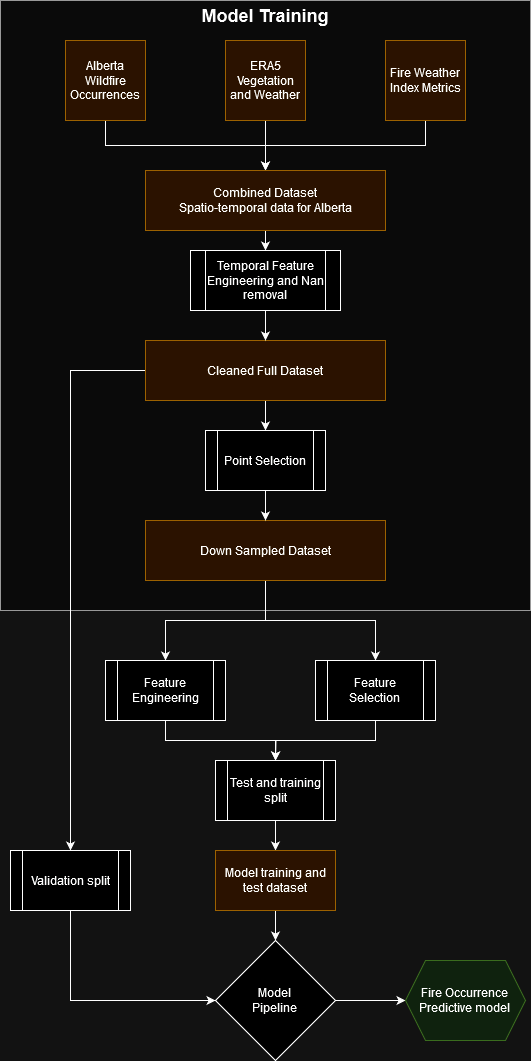

The diagram above was exported from draw.io. Its source (the exported page's mxGraphModel, read from the mxfile embedded in the PNG):
<mxGraphModel dx="1434" dy="782" grid="1" gridSize="10" guides="1" tooltips="1" connect="1" arrows="1" fold="1" page="1" pageScale="1" pageWidth="827" pageHeight="1169" math="0" shadow="0">
  <root>
    <mxCell id="WIyWlLk6GJQsqaUBKTNV-0" />
    <mxCell id="WIyWlLk6GJQsqaUBKTNV-1" parent="WIyWlLk6GJQsqaUBKTNV-0" />
    <mxCell id="97xT0ggvRBtEBwQdMPPD-28" value="" style="rounded=0;whiteSpace=wrap;html=1;fillColor=#f5f5f5;fontColor=#333333;strokeColor=#666666;" parent="WIyWlLk6GJQsqaUBKTNV-1" vertex="1">
      <mxGeometry x="95" y="40" width="530" height="610" as="geometry" />
    </mxCell>
    <mxCell id="97xT0ggvRBtEBwQdMPPD-6" style="edgeStyle=orthogonalEdgeStyle;rounded=0;orthogonalLoop=1;jettySize=auto;html=1;exitX=0.5;exitY=1;exitDx=0;exitDy=0;" parent="WIyWlLk6GJQsqaUBKTNV-1" source="97xT0ggvRBtEBwQdMPPD-1" target="97xT0ggvRBtEBwQdMPPD-5" edge="1">
      <mxGeometry relative="1" as="geometry" />
    </mxCell>
    <mxCell id="97xT0ggvRBtEBwQdMPPD-1" value="Alberta Wildfire Occurrences" style="whiteSpace=wrap;html=1;aspect=fixed;fillColor=#ffe6cc;strokeColor=#d79b00;" parent="WIyWlLk6GJQsqaUBKTNV-1" vertex="1">
      <mxGeometry x="160" y="80" width="80" height="80" as="geometry" />
    </mxCell>
    <mxCell id="97xT0ggvRBtEBwQdMPPD-7" style="edgeStyle=orthogonalEdgeStyle;rounded=0;orthogonalLoop=1;jettySize=auto;html=1;exitX=0.5;exitY=1;exitDx=0;exitDy=0;" parent="WIyWlLk6GJQsqaUBKTNV-1" source="97xT0ggvRBtEBwQdMPPD-2" edge="1">
      <mxGeometry relative="1" as="geometry">
        <mxPoint x="360" y="220" as="targetPoint" />
      </mxGeometry>
    </mxCell>
    <mxCell id="97xT0ggvRBtEBwQdMPPD-2" value="ERA5 Vegetation and Weather" style="whiteSpace=wrap;html=1;aspect=fixed;fillColor=#ffe6cc;strokeColor=#d79b00;" parent="WIyWlLk6GJQsqaUBKTNV-1" vertex="1">
      <mxGeometry x="320" y="80" width="80" height="80" as="geometry" />
    </mxCell>
    <mxCell id="97xT0ggvRBtEBwQdMPPD-8" style="edgeStyle=orthogonalEdgeStyle;rounded=0;orthogonalLoop=1;jettySize=auto;html=1;exitX=0.5;exitY=1;exitDx=0;exitDy=0;entryX=0.5;entryY=0;entryDx=0;entryDy=0;" parent="WIyWlLk6GJQsqaUBKTNV-1" source="97xT0ggvRBtEBwQdMPPD-3" target="97xT0ggvRBtEBwQdMPPD-5" edge="1">
      <mxGeometry relative="1" as="geometry" />
    </mxCell>
    <mxCell id="97xT0ggvRBtEBwQdMPPD-3" value="Fire Weather Index Metrics" style="whiteSpace=wrap;html=1;aspect=fixed;fillColor=#ffe6cc;strokeColor=#d79b00;" parent="WIyWlLk6GJQsqaUBKTNV-1" vertex="1">
      <mxGeometry x="480" y="80" width="80" height="80" as="geometry" />
    </mxCell>
    <mxCell id="97xT0ggvRBtEBwQdMPPD-23" style="edgeStyle=orthogonalEdgeStyle;rounded=0;orthogonalLoop=1;jettySize=auto;html=1;exitX=0.5;exitY=1;exitDx=0;exitDy=0;entryX=0.5;entryY=0;entryDx=0;entryDy=0;" parent="WIyWlLk6GJQsqaUBKTNV-1" source="97xT0ggvRBtEBwQdMPPD-5" target="97xT0ggvRBtEBwQdMPPD-22" edge="1">
      <mxGeometry relative="1" as="geometry" />
    </mxCell>
    <mxCell id="97xT0ggvRBtEBwQdMPPD-5" value="&lt;div&gt;Combined Dataset&lt;/div&gt;&lt;div&gt;Spatio-temporal data for Alberta&lt;/div&gt;" style="rounded=0;whiteSpace=wrap;html=1;fillColor=#ffe6cc;strokeColor=#d79b00;" parent="WIyWlLk6GJQsqaUBKTNV-1" vertex="1">
      <mxGeometry x="240" y="210" width="240" height="60" as="geometry" />
    </mxCell>
    <mxCell id="97xT0ggvRBtEBwQdMPPD-26" style="edgeStyle=orthogonalEdgeStyle;rounded=0;orthogonalLoop=1;jettySize=auto;html=1;exitX=0.5;exitY=1;exitDx=0;exitDy=0;entryX=0.5;entryY=0;entryDx=0;entryDy=0;" parent="WIyWlLk6GJQsqaUBKTNV-1" source="97xT0ggvRBtEBwQdMPPD-9" target="97xT0ggvRBtEBwQdMPPD-25" edge="1">
      <mxGeometry relative="1" as="geometry" />
    </mxCell>
    <mxCell id="97xT0ggvRBtEBwQdMPPD-62" style="edgeStyle=orthogonalEdgeStyle;rounded=0;orthogonalLoop=1;jettySize=auto;html=1;exitX=0;exitY=0.5;exitDx=0;exitDy=0;entryX=0.5;entryY=0;entryDx=0;entryDy=0;" parent="WIyWlLk6GJQsqaUBKTNV-1" source="97xT0ggvRBtEBwQdMPPD-9" target="97xT0ggvRBtEBwQdMPPD-58" edge="1">
      <mxGeometry relative="1" as="geometry" />
    </mxCell>
    <mxCell id="97xT0ggvRBtEBwQdMPPD-9" value="Cleaned Full Dataset" style="rounded=0;whiteSpace=wrap;html=1;fillColor=#ffe6cc;strokeColor=#d79b00;" parent="WIyWlLk6GJQsqaUBKTNV-1" vertex="1">
      <mxGeometry x="240" y="380" width="240" height="60" as="geometry" />
    </mxCell>
    <mxCell id="97xT0ggvRBtEBwQdMPPD-39" style="edgeStyle=orthogonalEdgeStyle;rounded=0;orthogonalLoop=1;jettySize=auto;html=1;exitX=0.5;exitY=1;exitDx=0;exitDy=0;entryX=0.5;entryY=0;entryDx=0;entryDy=0;" parent="WIyWlLk6GJQsqaUBKTNV-1" source="97xT0ggvRBtEBwQdMPPD-11" target="97xT0ggvRBtEBwQdMPPD-35" edge="1">
      <mxGeometry relative="1" as="geometry" />
    </mxCell>
    <mxCell id="97xT0ggvRBtEBwQdMPPD-40" style="edgeStyle=orthogonalEdgeStyle;rounded=0;orthogonalLoop=1;jettySize=auto;html=1;exitX=0.5;exitY=1;exitDx=0;exitDy=0;entryX=0.5;entryY=0;entryDx=0;entryDy=0;" parent="WIyWlLk6GJQsqaUBKTNV-1" source="97xT0ggvRBtEBwQdMPPD-11" target="97xT0ggvRBtEBwQdMPPD-36" edge="1">
      <mxGeometry relative="1" as="geometry" />
    </mxCell>
    <mxCell id="97xT0ggvRBtEBwQdMPPD-11" value="&lt;div&gt;Down Sampled Dataset&lt;/div&gt;" style="rounded=0;whiteSpace=wrap;html=1;fillColor=#ffe6cc;strokeColor=#d79b00;" parent="WIyWlLk6GJQsqaUBKTNV-1" vertex="1">
      <mxGeometry x="240" y="560" width="240" height="60" as="geometry" />
    </mxCell>
    <mxCell id="97xT0ggvRBtEBwQdMPPD-24" style="edgeStyle=orthogonalEdgeStyle;rounded=0;orthogonalLoop=1;jettySize=auto;html=1;exitX=0.5;exitY=1;exitDx=0;exitDy=0;entryX=0.5;entryY=0;entryDx=0;entryDy=0;" parent="WIyWlLk6GJQsqaUBKTNV-1" source="97xT0ggvRBtEBwQdMPPD-22" target="97xT0ggvRBtEBwQdMPPD-9" edge="1">
      <mxGeometry relative="1" as="geometry" />
    </mxCell>
    <mxCell id="97xT0ggvRBtEBwQdMPPD-22" value="Temporal Feature Engineering and Nan removal" style="shape=process;whiteSpace=wrap;html=1;backgroundOutline=1;" parent="WIyWlLk6GJQsqaUBKTNV-1" vertex="1">
      <mxGeometry x="285" y="290" width="150" height="60" as="geometry" />
    </mxCell>
    <mxCell id="97xT0ggvRBtEBwQdMPPD-27" style="edgeStyle=orthogonalEdgeStyle;rounded=0;orthogonalLoop=1;jettySize=auto;html=1;exitX=0.5;exitY=1;exitDx=0;exitDy=0;" parent="WIyWlLk6GJQsqaUBKTNV-1" source="97xT0ggvRBtEBwQdMPPD-25" target="97xT0ggvRBtEBwQdMPPD-11" edge="1">
      <mxGeometry relative="1" as="geometry" />
    </mxCell>
    <mxCell id="97xT0ggvRBtEBwQdMPPD-25" value="Point Selection" style="shape=process;whiteSpace=wrap;html=1;backgroundOutline=1;" parent="WIyWlLk6GJQsqaUBKTNV-1" vertex="1">
      <mxGeometry x="300" y="470" width="120" height="60" as="geometry" />
    </mxCell>
    <mxCell id="97xT0ggvRBtEBwQdMPPD-33" value="&lt;font style=&quot;font-size: 18px;&quot;&gt;&lt;b&gt;Model Training&lt;br&gt;&lt;/b&gt;&lt;/font&gt;" style="text;html=1;align=center;verticalAlign=middle;whiteSpace=wrap;rounded=0;" parent="WIyWlLk6GJQsqaUBKTNV-1" vertex="1">
      <mxGeometry x="105" y="40" width="510" height="30" as="geometry" />
    </mxCell>
    <mxCell id="97xT0ggvRBtEBwQdMPPD-43" style="edgeStyle=orthogonalEdgeStyle;rounded=0;orthogonalLoop=1;jettySize=auto;html=1;exitX=0.5;exitY=1;exitDx=0;exitDy=0;entryX=0.5;entryY=0;entryDx=0;entryDy=0;" parent="WIyWlLk6GJQsqaUBKTNV-1" source="97xT0ggvRBtEBwQdMPPD-35" target="97xT0ggvRBtEBwQdMPPD-42" edge="1">
      <mxGeometry relative="1" as="geometry" />
    </mxCell>
    <mxCell id="97xT0ggvRBtEBwQdMPPD-35" value="Feature Engineering" style="shape=process;whiteSpace=wrap;html=1;backgroundOutline=1;" parent="WIyWlLk6GJQsqaUBKTNV-1" vertex="1">
      <mxGeometry x="200" y="700" width="120" height="60" as="geometry" />
    </mxCell>
    <mxCell id="97xT0ggvRBtEBwQdMPPD-44" style="edgeStyle=orthogonalEdgeStyle;rounded=0;orthogonalLoop=1;jettySize=auto;html=1;exitX=0.5;exitY=1;exitDx=0;exitDy=0;" parent="WIyWlLk6GJQsqaUBKTNV-1" source="97xT0ggvRBtEBwQdMPPD-36" edge="1">
      <mxGeometry relative="1" as="geometry">
        <mxPoint x="370" y="800" as="targetPoint" />
      </mxGeometry>
    </mxCell>
    <mxCell id="97xT0ggvRBtEBwQdMPPD-36" value="&lt;div&gt;Feature Selection&lt;br&gt;&lt;/div&gt;" style="shape=process;whiteSpace=wrap;html=1;backgroundOutline=1;" parent="WIyWlLk6GJQsqaUBKTNV-1" vertex="1">
      <mxGeometry x="410" y="700" width="120" height="60" as="geometry" />
    </mxCell>
    <mxCell id="97xT0ggvRBtEBwQdMPPD-46" style="edgeStyle=orthogonalEdgeStyle;rounded=0;orthogonalLoop=1;jettySize=auto;html=1;exitX=0.5;exitY=1;exitDx=0;exitDy=0;entryX=0.5;entryY=0;entryDx=0;entryDy=0;" parent="WIyWlLk6GJQsqaUBKTNV-1" source="97xT0ggvRBtEBwQdMPPD-42" target="97xT0ggvRBtEBwQdMPPD-45" edge="1">
      <mxGeometry relative="1" as="geometry" />
    </mxCell>
    <mxCell id="97xT0ggvRBtEBwQdMPPD-42" value="Test and training split" style="shape=process;whiteSpace=wrap;html=1;backgroundOutline=1;" parent="WIyWlLk6GJQsqaUBKTNV-1" vertex="1">
      <mxGeometry x="310" y="800" width="120" height="60" as="geometry" />
    </mxCell>
    <mxCell id="97xT0ggvRBtEBwQdMPPD-54" style="edgeStyle=orthogonalEdgeStyle;rounded=0;orthogonalLoop=1;jettySize=auto;html=1;exitX=0.5;exitY=1;exitDx=0;exitDy=0;" parent="WIyWlLk6GJQsqaUBKTNV-1" source="97xT0ggvRBtEBwQdMPPD-45" target="97xT0ggvRBtEBwQdMPPD-53" edge="1">
      <mxGeometry relative="1" as="geometry" />
    </mxCell>
    <mxCell id="97xT0ggvRBtEBwQdMPPD-45" value="Model training and test dataset" style="rounded=0;whiteSpace=wrap;html=1;fillColor=#ffe6cc;strokeColor=#d79b00;" parent="WIyWlLk6GJQsqaUBKTNV-1" vertex="1">
      <mxGeometry x="310" y="890" width="120" height="60" as="geometry" />
    </mxCell>
    <mxCell id="97xT0ggvRBtEBwQdMPPD-61" style="edgeStyle=orthogonalEdgeStyle;rounded=0;orthogonalLoop=1;jettySize=auto;html=1;exitX=1;exitY=0.5;exitDx=0;exitDy=0;entryX=0;entryY=0.5;entryDx=0;entryDy=0;" parent="WIyWlLk6GJQsqaUBKTNV-1" source="97xT0ggvRBtEBwQdMPPD-53" target="97xT0ggvRBtEBwQdMPPD-55" edge="1">
      <mxGeometry relative="1" as="geometry" />
    </mxCell>
    <mxCell id="97xT0ggvRBtEBwQdMPPD-53" value="&lt;div&gt;Model&lt;/div&gt;&lt;div&gt;Pipeline&lt;br&gt;&lt;/div&gt;" style="rhombus;whiteSpace=wrap;html=1;" parent="WIyWlLk6GJQsqaUBKTNV-1" vertex="1">
      <mxGeometry x="310" y="980" width="120" height="120" as="geometry" />
    </mxCell>
    <mxCell id="97xT0ggvRBtEBwQdMPPD-55" value="&lt;div&gt;Fire Occurrence&lt;br&gt;Predictive model&lt;br&gt;&lt;/div&gt;" style="shape=hexagon;perimeter=hexagonPerimeter2;whiteSpace=wrap;html=1;fixedSize=1;fillColor=#d5e8d4;strokeColor=#82b366;" parent="WIyWlLk6GJQsqaUBKTNV-1" vertex="1">
      <mxGeometry x="500" y="1000" width="120" height="80" as="geometry" />
    </mxCell>
    <mxCell id="97xT0ggvRBtEBwQdMPPD-58" value="Validation split" style="shape=process;whiteSpace=wrap;html=1;backgroundOutline=1;" parent="WIyWlLk6GJQsqaUBKTNV-1" vertex="1">
      <mxGeometry x="105" y="890" width="120" height="60" as="geometry" />
    </mxCell>
    <mxCell id="97xT0ggvRBtEBwQdMPPD-63" style="edgeStyle=orthogonalEdgeStyle;rounded=0;orthogonalLoop=1;jettySize=auto;html=1;exitX=0.5;exitY=1;exitDx=0;exitDy=0;entryX=0;entryY=0.5;entryDx=0;entryDy=0;" parent="WIyWlLk6GJQsqaUBKTNV-1" source="97xT0ggvRBtEBwQdMPPD-58" target="97xT0ggvRBtEBwQdMPPD-53" edge="1">
      <mxGeometry relative="1" as="geometry" />
    </mxCell>
  </root>
</mxGraphModel>